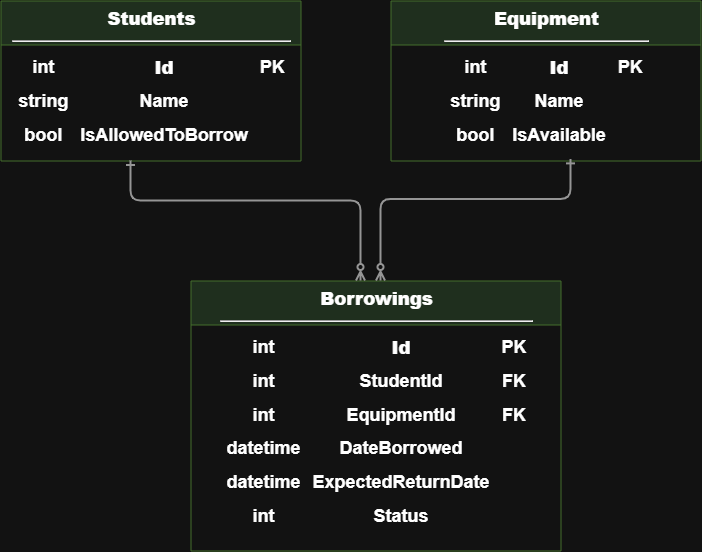

The diagram above was exported from draw.io. Its source (the exported page's mxGraphModel, read from the mxfile embedded in the PNG):
<mxGraphModel dx="1720" dy="1022" grid="1" gridSize="10" guides="1" tooltips="1" connect="1" arrows="1" fold="1" page="1" pageScale="1" pageWidth="1169" pageHeight="827" background="light-dark(#ffffff, #121212)" math="0" shadow="0">
  <root>
    <mxCell id="0" />
    <mxCell id="1" parent="0" />
    <mxCell id="students" parent="1" style="swimlane;html=1;startSize=44;rounded=0;horizontal=1;collapsible=0;swimlaneFillColor=none;fontSize=18;fontStyle=1;childLayout=stackLayout;resizeParent=1;fillColor=#d5e8d4;strokeColor=#82b366;verticalAlign=top;" value="&lt;b&gt;Students&lt;/b&gt;&lt;hr&gt;&lt;table cellpadding=&quot;6&quot; cellspacing=&quot;0&quot;&gt;&lt;tr&gt;&lt;td&gt;int&lt;/td&gt;&lt;td&gt;&lt;b&gt;Id&lt;/b&gt;&lt;/td&gt;&lt;td&gt;PK&lt;/td&gt;&lt;/tr&gt;&lt;tr&gt;&lt;td&gt;string&lt;/td&gt;&lt;td&gt;Name&lt;/td&gt;&lt;td&gt;&lt;/td&gt;&lt;/tr&gt;&lt;tr&gt;&lt;td&gt;bool&lt;/td&gt;&lt;td&gt;IsAllowedToBorrow&lt;/td&gt;&lt;td&gt;&lt;/td&gt;&lt;/tr&gt;&lt;/table&gt;" vertex="1">
      <mxGeometry height="160" width="300" x="240" y="139" as="geometry" />
    </mxCell>
    <mxCell id="equipment" parent="1" style="swimlane;html=1;startSize=44;rounded=0;horizontal=1;collapsible=0;fillColor=#d5e8d4;swimlaneFillColor=none;strokeColor=#82b366;fontSize=18;fontStyle=1;childLayout=stackLayout;resizeParent=1;verticalAlign=top;labelBackgroundColor=none;" value="&lt;b&gt;Equipment&lt;/b&gt;&lt;hr&gt;&lt;table cellpadding=&quot;6&quot; cellspacing=&quot;0&quot;&gt;&lt;tbody&gt;&lt;tr&gt;&lt;td&gt;int&lt;/td&gt;&lt;td&gt;&lt;b&gt;Id&lt;/b&gt;&lt;/td&gt;&lt;td&gt;PK&lt;/td&gt;&lt;/tr&gt;&lt;tr&gt;&lt;td&gt;string&lt;/td&gt;&lt;td&gt;Name&lt;/td&gt;&lt;td&gt;&lt;/td&gt;&lt;/tr&gt;&lt;tr&gt;&lt;td&gt;bool&lt;/td&gt;&lt;td&gt;IsAvailable&lt;/td&gt;&lt;td&gt;&lt;/td&gt;&lt;/tr&gt;&lt;/tbody&gt;&lt;/table&gt;" vertex="1">
      <mxGeometry height="160" width="310" x="630" y="139" as="geometry" />
    </mxCell>
    <mxCell id="borrowings" parent="1" style="swimlane;html=1;startSize=44;rounded=0;horizontal=1;collapsible=0;fillColor=#d5e8d4;swimlaneFillColor=none;strokeColor=#82b366;fontSize=18;fontStyle=1;childLayout=stackLayout;resizeParent=1;verticalAlign=top;" value="&lt;b&gt;Borrowings&lt;/b&gt;&lt;hr&gt;&lt;table cellpadding=&quot;6&quot; cellspacing=&quot;0&quot;&gt;&lt;tr&gt;&lt;td&gt;int&lt;/td&gt;&lt;td&gt;&lt;b&gt;Id&lt;/b&gt;&lt;/td&gt;&lt;td&gt;PK&lt;/td&gt;&lt;/tr&gt;&lt;tr&gt;&lt;td&gt;int&lt;/td&gt;&lt;td&gt;StudentId&lt;/td&gt;&lt;td&gt;FK&lt;/td&gt;&lt;/tr&gt;&lt;tr&gt;&lt;td&gt;int&lt;/td&gt;&lt;td&gt;EquipmentId&lt;/td&gt;&lt;td&gt;FK&lt;/td&gt;&lt;/tr&gt;&lt;tr&gt;&lt;td&gt;datetime&lt;/td&gt;&lt;td&gt;DateBorrowed&lt;/td&gt;&lt;td&gt;&lt;/td&gt;&lt;/tr&gt;&lt;tr&gt;&lt;td&gt;datetime&lt;/td&gt;&lt;td&gt;ExpectedReturnDate&lt;/td&gt;&lt;td&gt;&lt;/td&gt;&lt;/tr&gt;&lt;tr&gt;&lt;td&gt;int&lt;/td&gt;&lt;td&gt;Status&lt;/td&gt;&lt;td&gt;&lt;/td&gt;&lt;/tr&gt;&lt;/table&gt;" vertex="1">
      <mxGeometry height="270" width="370" x="430" y="419" as="geometry" />
    </mxCell>
    <mxCell id="student-borrowings" edge="1" parent="1" source="students" style="edgeStyle=orthogonalEdgeStyle;rounded=1;orthogonalLoop=1;jettySize=auto;html=1;strokeColor=#666666;strokeWidth=2;startArrow=ERone;startFill=0;endArrow=ERzeroToMany;endFill=0;fontSize=14;labelBackgroundColor=#ffffff;" target="borrowings" value="">
      <mxGeometry relative="1" x="-0.2343" as="geometry">
        <mxPoint as="offset" />
        <Array as="points">
          <mxPoint x="370" y="339" />
          <mxPoint x="600" y="339" />
        </Array>
      </mxGeometry>
    </mxCell>
    <mxCell id="equipment-borrowings" edge="1" parent="1" style="edgeStyle=orthogonalEdgeStyle;rounded=1;orthogonalLoop=1;jettySize=auto;html=1;strokeColor=#666666;strokeWidth=2;startArrow=ERone;startFill=0;endArrow=ERzeroToMany;endFill=0;fontSize=14;labelBackgroundColor=#ffffff;" value="">
      <mxGeometry relative="1" x="0.335" as="geometry">
        <Array as="points">
          <mxPoint x="810" y="337.4" />
          <mxPoint x="620.6" y="337.4" />
        </Array>
        <mxPoint x="810" y="297.38" as="sourcePoint" />
        <mxPoint x="620" y="419" as="targetPoint" />
      </mxGeometry>
    </mxCell>
  </root>
</mxGraphModel>